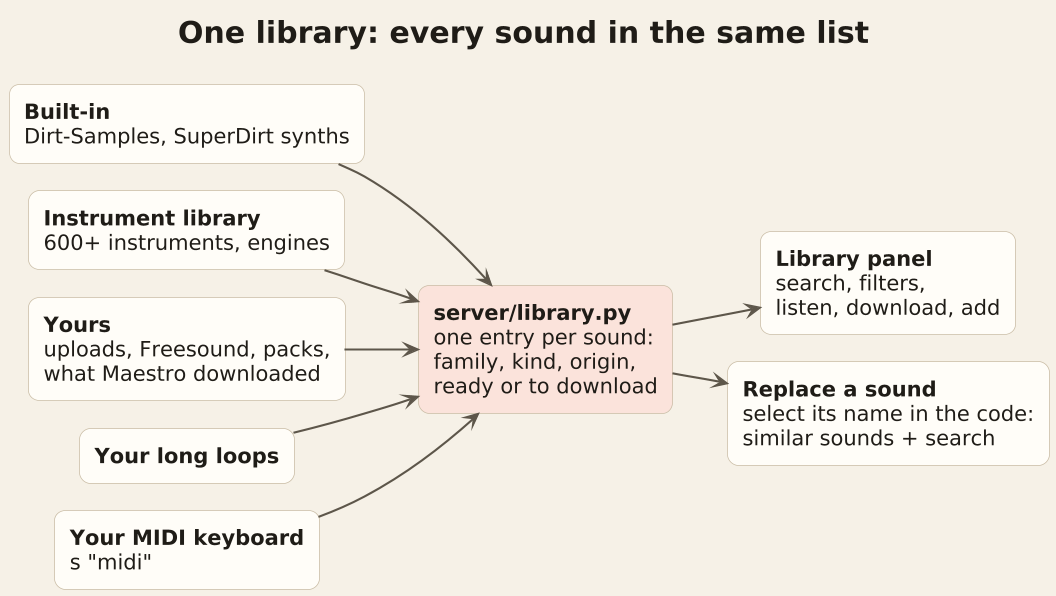

The diagram above was rendered by PlantUML. Its source (embedded in the PNG):
@startuml
skinparamlocked dpi 144
!pragma layout smetana
!include style.iuml
title <size:20><b>One library: every sound in the same list</b></size>
left to right direction
rectangle "<b>Built-in</b>\nDirt-Samples, SuperDirt synths" as b
rectangle "<b>Instrument library</b>\n600+ instruments, engines" as il
rectangle "<b>Yours</b>\nuploads, Freesound, packs,\nwhat Maestro downloaded" as mine
rectangle "<b>Your long loops</b>" as lp
rectangle "<b>Your MIDI keyboard</b>\ns <U+0022>midi<U+0022>" as kb
rectangle "<b>server/library.py</b>\none entry per sound:\nfamily, kind, origin,\nready or to download" as idx #fbe3db
rectangle "<b>Library panel</b>\nsearch, filters,\nlisten, download, add" as panel
rectangle "<b>Replace a sound</b>\nselect its name in the code:\nsimilar sounds + search" as rp
b --> idx
il --> idx
mine --> idx
lp --> idx
kb --> idx
idx --> panel
idx --> rp
@enduml